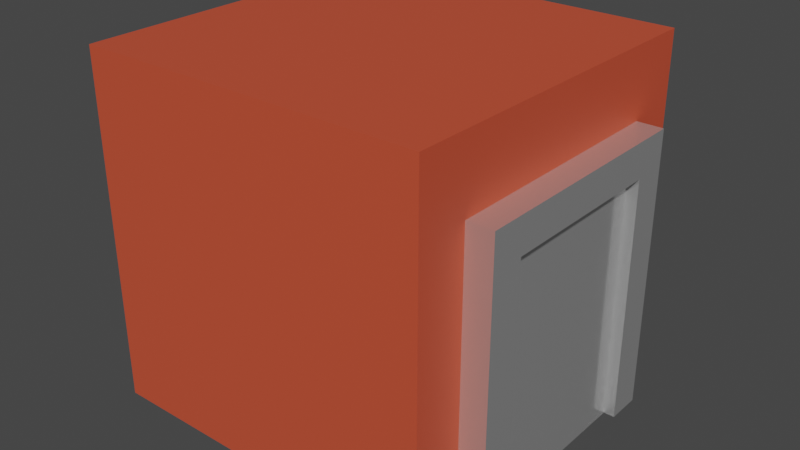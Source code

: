 # Source: elevator_room.blend  (saved by Blender 2.93.21; exported with 4.5.12 LTS)
import bpy
from mathutils import Matrix  # noqa: F401  (used for matrix-valued properties, if any)

bpy.ops.wm.read_factory_settings(use_empty=True)
scene = bpy.context.scene
scene.name = 'Scene'

# ---- collections
col_collection = bpy.data.collections.new('Collection'); scene.collection.children.link(col_collection)

# ---- materials (node trees are filled in below, after node groups)
mat_metal = bpy.data.materials.new('metal')
mat_metal.use_transparent_shadow = False
mat_room = bpy.data.materials.new('room')
mat_room.use_backface_culling = True
mat_room.use_transparent_shadow = False

# ---- material node trees
mat_metal.use_nodes = True; mat_metal.node_tree.nodes.clear()
_N = mat_metal.node_tree.nodes; _L = mat_metal.node_tree.links
n0 = _N.new('ShaderNodeBsdfPrincipled'); n0.name = 'Principled BSDF'; n0.location = (10, 300)
n0.distribution = 'GGX'
n0.subsurface_method = 'RANDOM_WALK_SKIN'
n0.inputs[1].default_value = 0.7824
n0.inputs[2].default_value = 0.1425
n0.inputs[3].default_value = 1.45
n0.inputs[13].default_value = 0.5052
n0.inputs[27].default_value = (0.0, 0.0, 0.0, 1.0)
n0.inputs[28].default_value = 1.0
n1 = _N.new('ShaderNodeOutputMaterial'); n1.name = 'Material Output'; n1.location = (300, 300)
_L.new(n0.outputs[0], n1.inputs[0])
n1.is_active_output = True
mat_room.use_nodes = True; mat_room.node_tree.nodes.clear()
_N = mat_room.node_tree.nodes; _L = mat_room.node_tree.links
n0 = _N.new('ShaderNodeBsdfPrincipled'); n0.name = 'Principled BSDF'; n0.location = (10, 300)
n0.distribution = 'GGX'
n0.subsurface_method = 'BURLEY'
n0.inputs[0].default_value = (0.6146, 0.08028, 0.03651, 1.0)
n0.inputs[3].default_value = 1.45
n0.inputs[27].default_value = (0.0, 0.0, 0.0, 1.0)
n0.inputs[28].default_value = 1.0
n1 = _N.new('ShaderNodeOutputMaterial'); n1.name = 'Material Output'; n1.location = (300, 300)
_L.new(n0.outputs[0], n1.inputs[0])
n1.is_active_output = True

# ---- world
world_world = bpy.data.worlds.new('World'); scene.world = world_world
world_world.use_nodes = True; world_world.node_tree.nodes.clear()
_N = world_world.node_tree.nodes; _L = world_world.node_tree.links
n0 = _N.new('ShaderNodeOutputWorld'); n0.name = 'World Output'; n0.location = (300, 300)
n1 = _N.new('ShaderNodeBackground'); n1.name = 'Background'; n1.location = (10, 300)
n1.inputs[0].default_value = (0.05088, 0.05088, 0.05088, 1.0)
_L.new(n1.outputs[0], n0.inputs[0])
n0.is_active_output = True
world_world.color = (0.05088, 0.05088, 0.05088)
world_world.use_sun_shadow = False
world_world.sun_shadow_jitter_overblur = 0.0

# ---- meshes
me_cube_001 = bpy.data.meshes.new('Cube.001')
me_cube_001.from_pydata([(-1.0, 0.5, -1.0), (-1.0, 0.5, 0.4), (-1.0, 1.0, -1.0), (-1.0, 1.0, 0.4), (1.0, 0.5, -1.0), (1.0, 0.5, 0.4), (1.0, 1.0, -1.0), (1.0, 1.0, 0.4)], [], [(0, 1, 3, 2), (2, 3, 7, 6), (6, 7, 5, 4), (4, 5, 1, 0), (2, 6, 4, 0), (7, 3, 1, 5)])
_uv = me_cube_001.uv_layers.new(name='UVMap')
_uv.uv.foreach_set('vector', [0.375, 0.0, 0.625, 0.0, 0.625, 0.25, 0.375, 0.25, 0.375, 0.25, 0.625, 0.25, 0.625, 0.5, 0.375, 0.5, 0.375, 0.5, 0.625, 0.5, 0.625, 0.75, 0.375, 0.75, 0.375, 0.75, 0.625, 0.75, 0.625, 1.0, 0.375, 1.0, 0.125, 0.5, 0.375, 0.5, 0.375, 0.75, 0.125, 0.75, 0.625, 0.5, 0.875, 0.5, 0.875, 0.75, 0.625, 0.75])
me_cube_001.materials.append(mat_metal)
me_cube_001.update()
me_cube_003 = bpy.data.meshes.new('Cube.003')
me_cube_003.from_pydata([(-1.0, 0.5, -1.0), (-1.0, 0.5, 0.4), (-1.0, 1.0, -1.0), (-1.0, 1.0, 0.4), (1.0, 0.5, -1.0), (1.0, 0.5, 0.4), (1.0, 1.0, -1.0), (1.0, 1.0, 0.4)], [], [(0, 1, 3, 2), (2, 3, 7, 6), (6, 7, 5, 4), (4, 5, 1, 0), (2, 6, 4, 0), (7, 3, 1, 5)])
_uv = me_cube_003.uv_layers.new(name='UVMap')
_uv.uv.foreach_set('vector', [0.375, 0.0, 0.625, 0.0, 0.625, 0.25, 0.375, 0.25, 0.375, 0.25, 0.625, 0.25, 0.625, 0.5, 0.375, 0.5, 0.375, 0.5, 0.625, 0.5, 0.625, 0.75, 0.375, 0.75, 0.375, 0.75, 0.625, 0.75, 0.625, 1.0, 0.375, 1.0, 0.125, 0.5, 0.375, 0.5, 0.375, 0.75, 0.125, 0.75, 0.625, 0.5, 0.875, 0.5, 0.875, 0.75, 0.625, 0.75])
me_cube_003.materials.append(mat_metal)
me_cube_003.update()
me_cube_004 = bpy.data.meshes.new('Cube.004')
me_cube_004.from_pydata([(-1.0, -0.25, -0.7), (-1.0, -0.25, 0.7), (-1.0, -0.05, -0.7), (-1.0, -0.05, 0.7), (1.0, -0.25, -0.7), (1.0, -0.25, 0.7), (1.0, -0.05, -0.7), (1.0, -0.05, 0.7), (-1.0, -0.25, 0.9), (-1.0, -0.05, 0.9), (1.0, -0.05, 0.9), (1.0, -0.25, 0.9), (1.0, -1.25, 0.7), (-1.0, -1.25, 0.7), (1.0, -1.25, 0.9), (-1.0, -1.25, 0.9), (1.0, -1.25, 0.7), (-1.0, -1.25, 0.7), (1.0, -1.25, 0.9), (-1.0, -1.25, 0.9), (1.0, -1.45, 0.7), (-1.0, -1.45, 0.7), (1.0, -1.45, 0.9), (-1.0, -1.45, 0.9), (1.0, -1.25, -0.7), (-1.0, -1.25, -0.7), (1.0, -1.45, -0.7), (-1.0, -1.45, -0.7)], [], [(0, 1, 3, 2), (2, 3, 7, 6), (6, 7, 5, 4), (4, 5, 1, 0), (2, 6, 4, 0), (5, 7, 10, 11), (10, 9, 8, 11), (3, 1, 8, 9), (5, 11, 14, 12), (7, 3, 9, 10), (15, 13, 17, 19), (11, 8, 15, 14), (1, 5, 12, 13), (8, 1, 13, 15), (16, 18, 22, 20), (14, 15, 19, 18), (12, 14, 18, 16), (13, 12, 16, 17), (21, 20, 22, 23), (20, 21, 27, 26), (19, 17, 21, 23), (18, 19, 23, 22), (25, 24, 26, 27), (16, 20, 26, 24), (17, 16, 24, 25), (21, 17, 25, 27)])
_uv = me_cube_004.uv_layers.new(name='UVMap')
_uv.uv.foreach_set('vector', [0.375, 0.0, 0.625, 0.0, 0.625, 0.25, 0.375, 0.25, 0.375, 0.25, 0.625, 0.25, 0.625, 0.5, 0.375, 0.5, 0.375, 0.5, 0.625, 0.5, 0.625, 0.75, 0.375, 0.75, 0.375, 0.75, 0.625, 0.75, 0.625, 1.0, 0.375, 1.0, 0.125, 0.5, 0.375, 0.5, 0.375, 0.75, 0.125, 0.75, 0.625, 0.75, 0.625, 0.5, 0.625, 0.5, 0.625, 0.75, 0.625, 0.5, 0.875, 0.5, 0.875, 0.75, 0.625, 0.75, 0.625, 0.25, 0.625, 0.0, 0.625, 0.0, 0.625, 0.25, 0.625, 0.75, 0.625, 0.75, 0.625, 0.75, 0.625, 0.75, 0.625, 0.5, 0.625, 0.25, 0.625, 0.25, 0.625, 0.5, 0.625, 0.0, 0.625, 0.0, 0.625, 0.0, 0.625, 0.0, 0.625, 0.75, 0.875, 0.75, 0.875, 0.75, 0.625, 0.75, 0.625, 1.0, 0.625, 0.75, 0.625, 0.75, 0.625, 1.0, 0.625, 0.0, 0.625, 0.0, 0.625, 0.0, 0.625, 0.0, 0.625, 0.75, 0.625, 0.75, 0.625, 0.75, 0.625, 0.75, 0.625, 0.75, 0.875, 0.75, 0.875, 0.75, 0.625, 0.75, 0.625, 0.75, 0.625, 0.75, 0.625, 0.75, 0.625, 0.75, 0.625, 1.0, 0.625, 0.75, 0.625, 0.75, 0.625, 1.0, 0.625, 1.0, 0.625, 0.75, 0.625, 0.75, 0.625, 1.0, 0.625, 0.75, 0.625, 1.0, 0.625, 1.0, 0.625, 0.75, 0.625, 0.0, 0.625, 0.0, 0.625, 0.0, 0.625, 0.0, 0.625, 0.75, 0.875, 0.75, 0.875, 0.75, 0.625, 0.75, 0.625, 1.0, 0.625, 0.75, 0.625, 0.75, 0.625, 1.0, 0.625, 0.75, 0.625, 0.75, 0.625, 0.75, 0.625, 0.75, 0.625, 1.0, 0.625, 0.75, 0.625, 0.75, 0.625, 1.0, 0.625, 0.0, 0.625, 0.0, 0.625, 0.0, 0.625, 0.0])
me_cube_004.materials.append(mat_metal)
me_cube_004.update()
me_cube = bpy.data.meshes.new('Cube')
me_cube.from_pydata([(0.0, -1.0, 0.0), (0.0, -1.0, 2.0), (0.0, 1.0, 0.0), (0.0, 1.0, 2.0), (2.0, -1.0, 0.0), (2.0, -1.0, 2.0), (2.0, 1.0, 0.0), (2.0, 1.0, 2.0), (0.0, -0.7, 1.6), (0.0, -0.7, 1.4), (0.0, -0.5, 1.6), (0.0, 0.5, 1.6), (0.0, -0.5, 0.0), (0.0, -0.7, 0.0), (0.0, 0.5, 0.0), (0.0, 0.7, 0.0), (0.0, 0.7, 1.4), (0.0, 0.7, 1.6)], [], [(0, 13, 9, 8, 10, 11, 17, 16, 15, 2, 3, 1), (2, 6, 7, 3), (6, 4, 5, 7), (4, 0, 1, 5), (7, 5, 1, 3), (2, 15, 14, 12, 13, 0, 4, 6)])
_uv = me_cube.uv_layers.new(name='UVMap')
_uv.uv.foreach_set('vector', [0.375, 0.0, 0.375, 0.0375, 0.55, 0.0375, 0.575, 0.0375, 0.575, 0.0625, 0.575, 0.1875, 0.575, 0.2125, 0.55, 0.2125, 0.375, 0.2125, 0.375, 0.25, 0.625, 0.25, 0.625, 0.0, 0.375, 0.25, 0.375, 0.5, 0.625, 0.5, 0.625, 0.25, 0.375, 0.5, 0.375, 0.75, 0.625, 0.75, 0.625, 0.5, 0.375, 0.75, 0.375, 1.0, 0.625, 1.0, 0.625, 0.75, 0.625, 0.5, 0.625, 0.75, 0.875, 0.75, 0.875, 0.5, 0.125, 0.5, 0.125, 0.5375, 0.125, 0.5625, 0.125, 0.6875, 0.125, 0.7125, 0.125, 0.75, 0.375, 0.75, 0.375, 0.5])
me_cube.materials.append(mat_room)
me_cube.use_remesh_fix_poles = True
me_cube.use_remesh_preserve_attributes = False
me_cube.update()

# ---- objects
ob_door_left = bpy.data.objects.new('door_left', me_cube_001)
ob_door_right = bpy.data.objects.new('door_right', me_cube_003)
ob_frame = bpy.data.objects.new('frame', me_cube_004)
ob_cube = bpy.data.objects.new('Cube', me_cube)

# ---- transforms, parenting, visibility, modifiers, constraints
ob_door_left.location = (0.0, -1.0, 1.0)
ob_door_left.scale = (0.08764, 1.0, 1.0)
ob_door_right.location = (0.0, -0.5, 1.0)
ob_door_right.scale = (0.08764, 1.0, 1.0)
ob_frame.location = (0.0, 0.75, 0.7)
ob_frame.scale = (0.149, 1.0, 1.0)
ob_cube.location = (0.0, 0.0, 0.0)
ob_cube.rotation_euler = (0.0, -0.0, 3.142)

# ---- collection membership
col_collection.objects.link(ob_door_left)
col_collection.objects.link(ob_door_right)
col_collection.objects.link(ob_frame)
col_collection.objects.link(ob_cube)

# ---- scene / render settings (as saved in the file)
scene.frame_start = 1; scene.frame_end = 250; scene.frame_set(15)
scene.render.engine = 'BLENDER_EEVEE_NEXT'
scene.cycles.use_denoising = False
scene.cycles.samples = 128
scene.cycles.sampling_pattern = 'TABULATED_SOBOL'
scene.cycles.use_adaptive_sampling = False
scene.cycles.use_light_tree = False
scene.view_settings.view_transform = 'Filmic'
bpy.context.view_layer.update()

# ---- added for rendering (the .blend has no active camera and no usable light): camera, sun
cam_auto = bpy.data.cameras.new('AutoCamera')
cam_auto.lens = 50.0
cam_auto.sensor_width = 36.0
cam_auto.clip_end = 1000.0
ob_auto_camera = bpy.data.objects.new('AutoCamera', cam_auto)
scene.collection.objects.link(ob_auto_camera)
ob_auto_camera.location = (2.36108, -3.94391, 3.62927)
ob_auto_camera.rotation_euler = (1.09748, -7.21219e-08, 0.694738)
scene.camera = ob_auto_camera
light_auto_sun = bpy.data.lights.new('AutoSun', 'SUN')
light_auto_sun.energy = 3.0
light_auto_sun.angle = 0.0523599
ob_auto_sun = bpy.data.objects.new('AutoSun', light_auto_sun)
scene.collection.objects.link(ob_auto_sun)
ob_auto_sun.rotation_euler = (0.872665, 0.174533, 0.523599)
bpy.context.view_layer.update()
